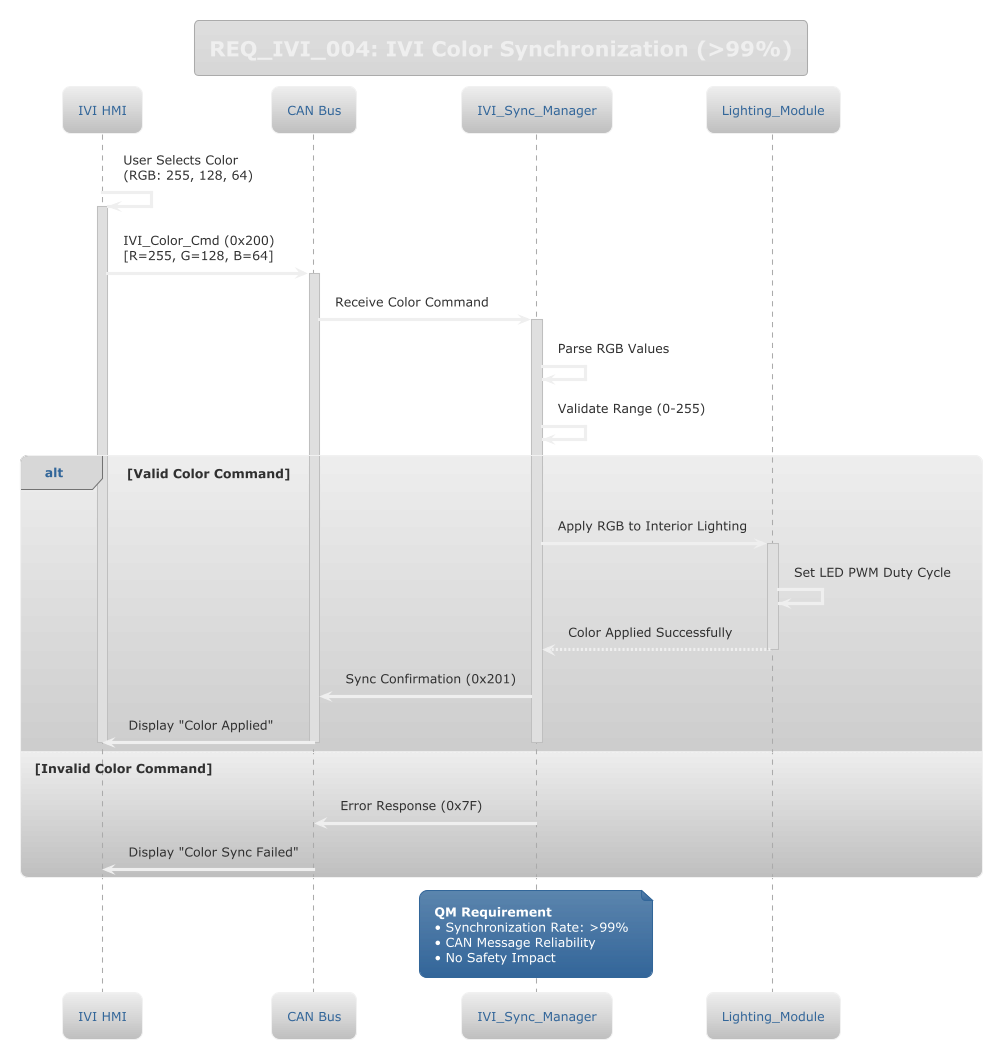

The diagram above was rendered by PlantUML. Its source (embedded in the PNG):
@startuml
!theme silver

title REQ_IVI_004: IVI Color Synchronization (>99%)

participant "IVI HMI" as IVI
participant "CAN Bus" as CAN
participant "IVI_Sync_Manager" as ISM
participant "Lighting_Module" as LM

IVI -> IVI : User Selects Color\n(RGB: 255, 128, 64)
activate IVI

IVI -> CAN : IVI_Color_Cmd (0x200)\n[R=255, G=128, B=64]
activate CAN

CAN -> ISM : Receive Color Command
activate ISM

ISM -> ISM : Parse RGB Values
ISM -> ISM : Validate Range (0-255)

alt Valid Color Command
    ISM -> LM : Apply RGB to Interior Lighting
    activate LM
    LM -> LM : Set LED PWM Duty Cycle
    LM --> ISM : Color Applied Successfully
    deactivate LM

    ISM -> CAN : Sync Confirmation (0x201)
    CAN -> IVI : Display "Color Applied"
    deactivate ISM
    deactivate CAN
    deactivate IVI

else Invalid Color Command
    ISM -> CAN : Error Response (0x7F)
    CAN -> IVI : Display "Color Sync Failed"
    deactivate ISM
    deactivate CAN
    deactivate IVI
end

note over ISM
    **QM Requirement**
    • Synchronization Rate: >99%
    • CAN Message Reliability
    • No Safety Impact
end note

@enduml